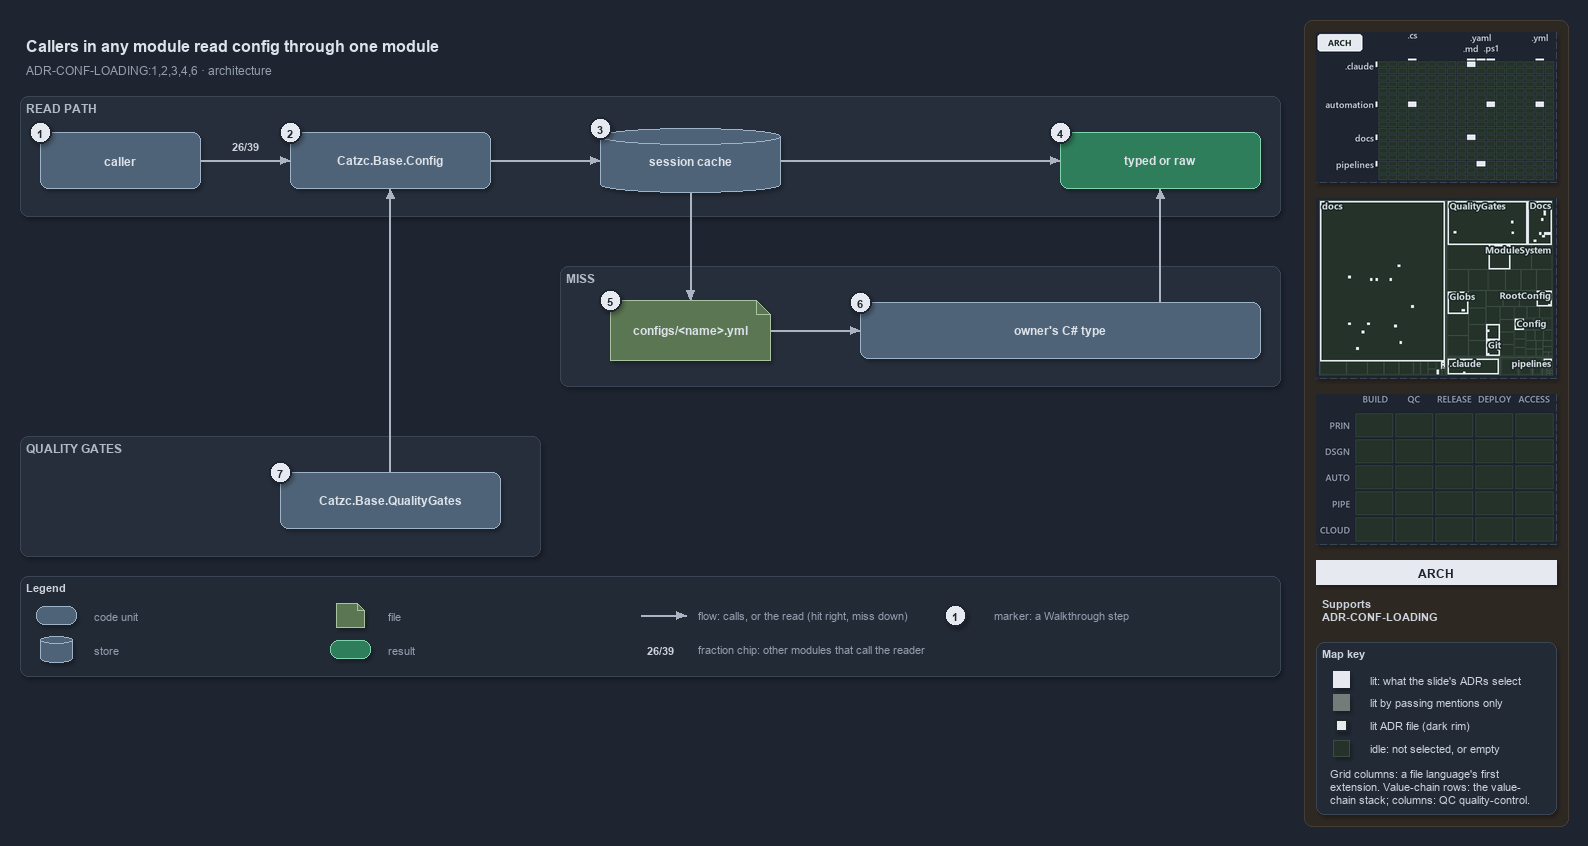

The diagram above was exported from draw.io. Its source (the exported page's mxGraphModel, read from the mxfile embedded in the PNG):
<mxGraphModel dx="1024" dy="768" grid="0" gridSize="10" guides="1" tooltips="1" connect="1" arrows="1" fold="1" page="1" pageScale="1" pageWidth="1572" pageHeight="700" background="#1E2430" math="0" shadow="1">
  <root>
    <mxCell id="0" />
    <mxCell id="1" parent="0" />
    <mxCell id="sidebar-bg" value="" style="rounded=1;arcSize=2;html=1;fillColor=#2E2823;strokeColor=#453C33;shadow=0;" vertex="1" parent="1">
      <mxGeometry x="1304" y="4" width="264" height="806" as="geometry" />
    </mxCell>
    <mxCell id="title" value="Callers in any module read config through one module" style="text;html=1;align=left;verticalAlign=middle;fontSize=16;fontStyle=1;fontColor=#DDE2E9;" vertex="1" parent="1">
      <mxGeometry x="20" y="14" width="1260" height="30" as="geometry" />
    </mxCell>
    <mxCell id="subtitle" value="ADR-CONF-LOADING:1,2,3,4,6 · architecture" style="text;html=1;align=left;verticalAlign=middle;fontSize=12;fontColor=#949FAE;" vertex="1" parent="1">
      <mxGeometry x="20" y="44" width="1240" height="20" as="geometry" />
    </mxCell>
    <mxCell id="band-read" value="READ PATH" style="rounded=1;html=1;arcSize=3;fillColor=#262E3B;strokeColor=#3A4555;verticalAlign=top;align=left;spacingLeft=8;fontStyle=1;fontSize=12;fontColor=#B0BAC7;" vertex="1" parent="1">
      <mxGeometry x="20" y="80" width="1260" height="120" as="geometry" />
    </mxCell>
    <mxCell id="band-miss" value="MISS" style="rounded=1;html=1;arcSize=3;fillColor=#262E3B;strokeColor=#3A4555;verticalAlign=top;align=left;spacingLeft=8;fontStyle=1;fontSize=12;fontColor=#B0BAC7;" vertex="1" parent="1">
      <mxGeometry x="560" y="250" width="720" height="120" as="geometry" />
    </mxCell>
    <mxCell id="band-gates" value="QUALITY GATES" style="rounded=1;html=1;arcSize=3;fillColor=#262E3B;strokeColor=#3A4555;verticalAlign=top;align=left;spacingLeft=8;fontStyle=1;fontSize=12;fontColor=#B0BAC7;" vertex="1" parent="1">
      <mxGeometry x="20" y="420" width="520" height="120" as="geometry" />
    </mxCell>
    <mxCell id="caller" value="&lt;b&gt;caller&lt;/b&gt;" style="rounded=1;whiteSpace=wrap;html=1;arcSize=20;fillColor=#4E6378;strokeColor=#9FB3C8;fontSize=12;fontColor=#DDE2E9;" vertex="1" parent="1">
      <mxGeometry x="40" y="116" width="160" height="56" as="geometry" />
    </mxCell>
    <mxCell id="config" value="&lt;b&gt;Catzc.Base.Config&lt;/b&gt;" style="rounded=1;whiteSpace=wrap;html=1;arcSize=20;fillColor=#4E6378;strokeColor=#9FB3C8;fontSize=12;fontColor=#DDE2E9;" vertex="1" parent="1">
      <mxGeometry x="290" y="116" width="200" height="56" as="geometry" />
    </mxCell>
    <mxCell id="cache" value="&lt;b&gt;session cache&lt;/b&gt;" style="shape=cylinder3;boundedLbl=1;backgroundOutline=1;size=8;whiteSpace=wrap;html=1;fillColor=#4E6378;strokeColor=#9FB3C8;fontSize=12;fontColor=#DDE2E9;" vertex="1" parent="1">
      <mxGeometry x="600" y="112" width="180" height="64" as="geometry" />
    </mxCell>
    <mxCell id="typed" value="&lt;b&gt;typed or raw&lt;/b&gt;" style="rounded=1;whiteSpace=wrap;html=1;arcSize=20;fillColor=#2E7D5B;strokeColor=#7FD3AE;fontColor=#DDE2E9;fontSize=12;" vertex="1" parent="1">
      <mxGeometry x="1060" y="116" width="200" height="56" as="geometry" />
    </mxCell>
    <mxCell id="file" value="&lt;b&gt;configs/&amp;lt;name&amp;gt;.yml&lt;/b&gt;" style="shape=note;size=14;whiteSpace=wrap;html=1;fillColor=#5B7653;strokeColor=#A9C29F;fontSize=12;fontColor=#DDE2E9;" vertex="1" parent="1">
      <mxGeometry x="610" y="284" width="160" height="60" as="geometry" />
    </mxCell>
    <mxCell id="ctype" value="&lt;b&gt;owner's C# type&lt;/b&gt;" style="rounded=1;whiteSpace=wrap;html=1;arcSize=20;fillColor=#4E6378;strokeColor=#9FB3C8;fontSize=12;fontColor=#DDE2E9;" vertex="1" parent="1">
      <mxGeometry x="860" y="286" width="400" height="56" as="geometry" />
    </mxCell>
    <mxCell id="qg" value="&lt;b&gt;Catzc.Base.QualityGates&lt;/b&gt;" style="rounded=1;whiteSpace=wrap;html=1;arcSize=20;fillColor=#4E6378;strokeColor=#9FB3C8;fontSize=12;fontColor=#DDE2E9;" vertex="1" parent="1">
      <mxGeometry x="280" y="456" width="220" height="56" as="geometry" />
    </mxCell>
    <mxCell id="p-caller-config-a" value="" style="text;html=1;strokeColor=none;fillColor=none;" vertex="1" parent="1">
      <mxGeometry x="200" y="144" width="1" height="1" as="geometry" />
    </mxCell>
    <mxCell id="p-caller-config-b" value="" style="text;html=1;strokeColor=none;fillColor=none;" vertex="1" parent="1">
      <mxGeometry x="290" y="144" width="1" height="1" as="geometry" />
    </mxCell>
    <mxCell id="edge-caller-config" value="" style="edgeStyle=orthogonalEdgeStyle;rounded=1;html=1;fontSize=10;endArrow=block;strokeColor=#AAB4C3;fontColor=#CDD3DC;shadow=0;" edge="1" parent="1" source="p-caller-config-a" target="p-caller-config-b">
      <mxGeometry relative="1" as="geometry" />
    </mxCell>
    <mxCell id="fraction-callers" value="&lt;b&gt;26/39&lt;/b&gt;" style="text;html=1;align=center;verticalAlign=middle;fontSize=11;fontColor=#CDD3DC;fillColor=#262E3B;strokeColor=none;" vertex="1" parent="1">
      <mxGeometry x="222" y="120" width="46" height="18" as="geometry" />
    </mxCell>
    <mxCell id="p-config-cache-a" value="" style="text;html=1;strokeColor=none;fillColor=none;" vertex="1" parent="1">
      <mxGeometry x="490" y="144" width="1" height="1" as="geometry" />
    </mxCell>
    <mxCell id="p-config-cache-b" value="" style="text;html=1;strokeColor=none;fillColor=none;" vertex="1" parent="1">
      <mxGeometry x="600" y="144" width="1" height="1" as="geometry" />
    </mxCell>
    <mxCell id="edge-config-cache" value="" style="edgeStyle=orthogonalEdgeStyle;rounded=1;html=1;fontSize=10;endArrow=block;strokeColor=#AAB4C3;fontColor=#CDD3DC;shadow=0;" edge="1" parent="1" source="p-config-cache-a" target="p-config-cache-b">
      <mxGeometry relative="1" as="geometry" />
    </mxCell>
    <mxCell id="p-cache-typed-a" value="" style="text;html=1;strokeColor=none;fillColor=none;" vertex="1" parent="1">
      <mxGeometry x="780" y="144" width="1" height="1" as="geometry" />
    </mxCell>
    <mxCell id="p-cache-typed-b" value="" style="text;html=1;strokeColor=none;fillColor=none;" vertex="1" parent="1">
      <mxGeometry x="1060" y="144" width="1" height="1" as="geometry" />
    </mxCell>
    <mxCell id="edge-cache-typed" value="" style="edgeStyle=orthogonalEdgeStyle;rounded=1;html=1;fontSize=10;endArrow=block;strokeColor=#AAB4C3;fontColor=#CDD3DC;shadow=0;" edge="1" parent="1" source="p-cache-typed-a" target="p-cache-typed-b">
      <mxGeometry relative="1" as="geometry" />
    </mxCell>
    <mxCell id="p-cache-file-a" value="" style="text;html=1;strokeColor=none;fillColor=none;" vertex="1" parent="1">
      <mxGeometry x="690" y="176" width="1" height="1" as="geometry" />
    </mxCell>
    <mxCell id="p-cache-file-b" value="" style="text;html=1;strokeColor=none;fillColor=none;" vertex="1" parent="1">
      <mxGeometry x="690" y="284" width="1" height="1" as="geometry" />
    </mxCell>
    <mxCell id="edge-cache-file" value="" style="edgeStyle=orthogonalEdgeStyle;rounded=1;html=1;fontSize=10;endArrow=block;strokeColor=#AAB4C3;fontColor=#CDD3DC;shadow=0;" edge="1" parent="1" source="p-cache-file-a" target="p-cache-file-b">
      <mxGeometry relative="1" as="geometry" />
    </mxCell>
    <mxCell id="p-file-ctype-a" value="" style="text;html=1;strokeColor=none;fillColor=none;" vertex="1" parent="1">
      <mxGeometry x="770" y="314" width="1" height="1" as="geometry" />
    </mxCell>
    <mxCell id="p-file-ctype-b" value="" style="text;html=1;strokeColor=none;fillColor=none;" vertex="1" parent="1">
      <mxGeometry x="860" y="314" width="1" height="1" as="geometry" />
    </mxCell>
    <mxCell id="edge-file-ctype" value="" style="edgeStyle=orthogonalEdgeStyle;rounded=1;html=1;fontSize=10;endArrow=block;strokeColor=#AAB4C3;fontColor=#CDD3DC;shadow=0;" edge="1" parent="1" source="p-file-ctype-a" target="p-file-ctype-b">
      <mxGeometry relative="1" as="geometry" />
    </mxCell>
    <mxCell id="p-ctype-typed-a" value="" style="text;html=1;strokeColor=none;fillColor=none;" vertex="1" parent="1">
      <mxGeometry x="1160" y="286" width="1" height="1" as="geometry" />
    </mxCell>
    <mxCell id="p-ctype-typed-b" value="" style="text;html=1;strokeColor=none;fillColor=none;" vertex="1" parent="1">
      <mxGeometry x="1160" y="172" width="1" height="1" as="geometry" />
    </mxCell>
    <mxCell id="edge-ctype-typed" value="" style="edgeStyle=orthogonalEdgeStyle;rounded=1;html=1;fontSize=10;endArrow=block;strokeColor=#AAB4C3;fontColor=#CDD3DC;shadow=0;" edge="1" parent="1" source="p-ctype-typed-a" target="p-ctype-typed-b">
      <mxGeometry relative="1" as="geometry" />
    </mxCell>
    <mxCell id="p-qg-config-a" value="" style="text;html=1;strokeColor=none;fillColor=none;" vertex="1" parent="1">
      <mxGeometry x="390" y="456" width="1" height="1" as="geometry" />
    </mxCell>
    <mxCell id="p-qg-config-b" value="" style="text;html=1;strokeColor=none;fillColor=none;" vertex="1" parent="1">
      <mxGeometry x="390" y="172" width="1" height="1" as="geometry" />
    </mxCell>
    <mxCell id="edge-qg-config" value="" style="edgeStyle=orthogonalEdgeStyle;rounded=1;html=1;fontSize=10;endArrow=block;strokeColor=#AAB4C3;fontColor=#CDD3DC;shadow=0;" edge="1" parent="1" source="p-qg-config-a" target="p-qg-config-b">
      <mxGeometry relative="1" as="geometry" />
    </mxCell>
    <mxCell id="legend" value="&lt;b&gt;Legend&lt;/b&gt;" style="rounded=1;whiteSpace=wrap;html=1;arcSize=6;fillColor=#222A36;strokeColor=#3A4555;align=left;verticalAlign=top;spacing=8;fontSize=11;fontColor=#CDD3DC;" vertex="1" parent="1">
      <mxGeometry x="20" y="560" width="1260" height="100" as="geometry" />
    </mxCell>
    <mxCell id="legend-0" value="" style="rounded=1;whiteSpace=wrap;html=1;arcSize=20;fillColor=#4E6378;strokeColor=#9FB3C8;fontColor=#DDE2E9;" vertex="1" parent="1">
      <mxGeometry x="36" y="590" width="40" height="18" as="geometry" />
    </mxCell>
    <mxCell id="legend-0-text" value="code unit" style="text;html=1;align=left;verticalAlign=middle;fontSize=11;fontColor=#949FAE;" vertex="1" parent="1">
      <mxGeometry x="88" y="589" width="230" height="20" as="geometry" />
    </mxCell>
    <mxCell id="legend-1" value="" style="shape=cylinder3;boundedLbl=1;backgroundOutline=1;size=4;whiteSpace=wrap;html=1;fillColor=#4E6378;strokeColor=#9FB3C8;fontColor=#DDE2E9;" vertex="1" parent="1">
      <mxGeometry x="40" y="620" width="32" height="26" as="geometry" />
    </mxCell>
    <mxCell id="legend-1-text" value="store" style="text;html=1;align=left;verticalAlign=middle;fontSize=11;fontColor=#949FAE;" vertex="1" parent="1">
      <mxGeometry x="88" y="623" width="230" height="20" as="geometry" />
    </mxCell>
    <mxCell id="legend-2" value="" style="shape=note;size=7;whiteSpace=wrap;html=1;fillColor=#5B7653;strokeColor=#A9C29F;fontColor=#DDE2E9;" vertex="1" parent="1">
      <mxGeometry x="336" y="587" width="28" height="24" as="geometry" />
    </mxCell>
    <mxCell id="legend-2-text" value="file" style="text;html=1;align=left;verticalAlign=middle;fontSize=11;fontColor=#949FAE;" vertex="1" parent="1">
      <mxGeometry x="382" y="589" width="230" height="20" as="geometry" />
    </mxCell>
    <mxCell id="legend-3" value="" style="rounded=1;whiteSpace=wrap;html=1;arcSize=20;fillColor=#2E7D5B;strokeColor=#7FD3AE;fontColor=#DDE2E9;" vertex="1" parent="1">
      <mxGeometry x="330" y="624" width="40" height="18" as="geometry" />
    </mxCell>
    <mxCell id="legend-3-text" value="result" style="text;html=1;align=left;verticalAlign=middle;fontSize=11;fontColor=#949FAE;" vertex="1" parent="1">
      <mxGeometry x="382" y="623" width="230" height="20" as="geometry" />
    </mxCell>
    <mxCell id="legend-4-a" value="" style="text;html=1;strokeColor=none;fillColor=none;" vertex="1" parent="1">
      <mxGeometry x="640" y="599" width="1" height="1" as="geometry" />
    </mxCell>
    <mxCell id="legend-4-b" value="" style="text;html=1;strokeColor=none;fillColor=none;" vertex="1" parent="1">
      <mxGeometry x="686" y="599" width="1" height="1" as="geometry" />
    </mxCell>
    <mxCell id="legend-4" value="" style="edgeStyle=orthogonalEdgeStyle;rounded=1;html=1;endArrow=block;strokeColor=#AAB4C3;fontColor=#CDD3DC;shadow=0;" edge="1" parent="1" source="legend-4-a" target="legend-4-b">
      <mxGeometry relative="1" as="geometry" />
    </mxCell>
    <mxCell id="legend-4-text" value="flow: calls, or the read (hit right, miss down)" style="text;html=1;align=left;verticalAlign=middle;fontSize=11;fontColor=#949FAE;" vertex="1" parent="1">
      <mxGeometry x="692" y="589" width="280" height="20" as="geometry" />
    </mxCell>
    <mxCell id="legend-5" value="&lt;b&gt;26/39&lt;/b&gt;" style="text;html=1;align=center;verticalAlign=middle;fontSize=11;fontColor=#CDD3DC;fillColor=#262E3B;strokeColor=none;" vertex="1" parent="1">
      <mxGeometry x="640" y="624" width="40" height="18" as="geometry" />
    </mxCell>
    <mxCell id="legend-5-text" value="fraction chip: other modules that call the reader" style="text;html=1;align=left;verticalAlign=middle;fontSize=11;fontColor=#949FAE;" vertex="1" parent="1">
      <mxGeometry x="692" y="623" width="280" height="20" as="geometry" />
    </mxCell>
    <mxCell id="legend-6" value="1" style="ellipse;html=1;fillColor=#E6EAF0;strokeColor=#1E2430;strokeWidth=2;fontColor=#1E2430;fontStyle=1;fontSize=11;" vertex="1" parent="1">
      <mxGeometry x="944" y="588" width="22" height="22" as="geometry" />
    </mxCell>
    <mxCell id="legend-6-text" value="marker: a Walkthrough step" style="text;html=1;align=left;verticalAlign=middle;fontSize=11;fontColor=#949FAE;" vertex="1" parent="1">
      <mxGeometry x="988" y="589" width="230" height="20" as="geometry" />
    </mxCell>
    <mxCell id="mark-1" value="1" style="ellipse;html=1;fillColor=#E6EAF0;strokeColor=#1E2430;strokeWidth=2;fontColor=#1E2430;fontStyle=1;fontSize=11;" vertex="1" parent="1">
      <mxGeometry x="29" y="105" width="22" height="22" as="geometry" />
    </mxCell>
    <mxCell id="mark-2" value="2" style="ellipse;html=1;fillColor=#E6EAF0;strokeColor=#1E2430;strokeWidth=2;fontColor=#1E2430;fontStyle=1;fontSize=11;" vertex="1" parent="1">
      <mxGeometry x="279" y="105" width="22" height="22" as="geometry" />
    </mxCell>
    <mxCell id="mark-3" value="3" style="ellipse;html=1;fillColor=#E6EAF0;strokeColor=#1E2430;strokeWidth=2;fontColor=#1E2430;fontStyle=1;fontSize=11;" vertex="1" parent="1">
      <mxGeometry x="589" y="101" width="22" height="22" as="geometry" />
    </mxCell>
    <mxCell id="mark-4" value="4" style="ellipse;html=1;fillColor=#E6EAF0;strokeColor=#1E2430;strokeWidth=2;fontColor=#1E2430;fontStyle=1;fontSize=11;" vertex="1" parent="1">
      <mxGeometry x="1049" y="105" width="22" height="22" as="geometry" />
    </mxCell>
    <mxCell id="mark-5" value="5" style="ellipse;html=1;fillColor=#E6EAF0;strokeColor=#1E2430;strokeWidth=2;fontColor=#1E2430;fontStyle=1;fontSize=11;" vertex="1" parent="1">
      <mxGeometry x="599" y="273" width="22" height="22" as="geometry" />
    </mxCell>
    <mxCell id="mark-6" value="6" style="ellipse;html=1;fillColor=#E6EAF0;strokeColor=#1E2430;strokeWidth=2;fontColor=#1E2430;fontStyle=1;fontSize=11;" vertex="1" parent="1">
      <mxGeometry x="849" y="275" width="22" height="22" as="geometry" />
    </mxCell>
    <mxCell id="mark-7" value="7" style="ellipse;html=1;fillColor=#E6EAF0;strokeColor=#1E2430;strokeWidth=2;fontColor=#1E2430;fontStyle=1;fontSize=11;" vertex="1" parent="1">
      <mxGeometry x="269" y="445" width="22" height="22" as="geometry" />
    </mxCell>
    <mxCell id="minimap-grid" value="" style="shape=image;html=1;imageAspect=0;aspect=fixed;verticalLabelPosition=bottom;strokeColor=#3A4555;dashed=1;fillColor=#222A36;image=data:image/png,(base64 omitted: 12172 chars);" vertex="1" parent="1">
      <mxGeometry x="1316" y="16" width="240" height="150" as="geometry" />
    </mxCell>
    <mxCell id="minimap-tree" value="" style="shape=image;html=1;imageAspect=0;aspect=fixed;verticalLabelPosition=bottom;strokeColor=#3A4555;dashed=1;fillColor=#222A36;image=data:image/png,(base64 omitted: 26928 chars);" vertex="1" parent="1">
      <mxGeometry x="1316" y="182" width="240" height="180" as="geometry" />
    </mxCell>
    <mxCell id="minimap-chain" value="" style="shape=image;html=1;imageAspect=0;aspect=fixed;verticalLabelPosition=bottom;strokeColor=#3A4555;dashed=1;fillColor=#222A36;image=data:image/png,(base64 omitted: 11912 chars);" vertex="1" parent="1">
      <mxGeometry x="1316" y="378" width="240" height="150" as="geometry" />
    </mxCell>
    <mxCell id="lens-badge" value="ARCH" style="rounded=0;whiteSpace=wrap;html=1;align=center;verticalAlign=middle;fontSize=12;fontStyle=1;fontColor=#1E2430;fillColor=#E6EAF0;strokeColor=none;" vertex="1" parent="1">
      <mxGeometry x="1316" y="544" width="240" height="24" as="geometry" />
    </mxCell>
    <mxCell id="supports" value="&lt;b&gt;Supports&lt;/b&gt;&lt;br&gt;ADR-CONF-LOADING" style="text;html=1;whiteSpace=wrap;align=left;verticalAlign=top;fontSize=11;fontColor=#CDD3DC;" vertex="1" parent="1">
      <mxGeometry x="1316" y="576" width="240" height="38" as="geometry" />
    </mxCell>
    <mxCell id="mapkey" value="&lt;b&gt;Map key&lt;/b&gt;" style="rounded=1;arcSize=6;whiteSpace=wrap;html=1;align=left;verticalAlign=top;fontSize=11;fontColor=#CDD3DC;fillColor=#222A36;strokeColor=#3A4555;spacingLeft=8;spacingTop=2;" vertex="1" parent="1">
      <mxGeometry x="1316" y="626" width="240" height="172" as="geometry" />
    </mxCell>
    <mxCell id="mapkey-lit" value="" style="rounded=0;html=1;fillColor=#E6EAF0;strokeColor=#E6EAF0;" vertex="1" parent="1">
      <mxGeometry x="1333.0" y="655.0" width="16" height="16" as="geometry" />
    </mxCell>
    <mxCell id="mapkey-lit-text" value="lit: what the slide's ADRs select" style="text;html=1;align=left;verticalAlign=middle;fontSize=11;fontColor=#CDD3DC;" vertex="1" parent="1">
      <mxGeometry x="1364" y="653" width="184" height="20" as="geometry" />
    </mxCell>
    <mxCell id="mapkey-touched" value="" style="rounded=0;html=1;fillColor=#727C79;strokeColor=#727C79;" vertex="1" parent="1">
      <mxGeometry x="1333.0" y="678.0" width="16" height="16" as="geometry" />
    </mxCell>
    <mxCell id="mapkey-touched-text" value="lit by passing mentions only" style="text;html=1;align=left;verticalAlign=middle;fontSize=11;fontColor=#CDD3DC;" vertex="1" parent="1">
      <mxGeometry x="1364" y="676" width="184" height="20" as="geometry" />
    </mxCell>
    <mxCell id="mapkey-adr" value="" style="rounded=0;html=1;fillColor=#E6EAF0;strokeColor=#1C2A24;strokeWidth=2;" vertex="1" parent="1">
      <mxGeometry x="1335.0" y="703.0" width="12" height="12" as="geometry" />
    </mxCell>
    <mxCell id="mapkey-adr-text" value="lit ADR file (dark rim)" style="text;html=1;align=left;verticalAlign=middle;fontSize=11;fontColor=#CDD3DC;" vertex="1" parent="1">
      <mxGeometry x="1364" y="699" width="184" height="20" as="geometry" />
    </mxCell>
    <mxCell id="mapkey-idle" value="" style="rounded=0;html=1;fillColor=#243229;strokeColor=#3B4D43;" vertex="1" parent="1">
      <mxGeometry x="1333.0" y="724.0" width="16" height="16" as="geometry" />
    </mxCell>
    <mxCell id="mapkey-idle-text" value="idle: not selected, or empty" style="text;html=1;align=left;verticalAlign=middle;fontSize=11;fontColor=#CDD3DC;" vertex="1" parent="1">
      <mxGeometry x="1364" y="722" width="184" height="20" as="geometry" />
    </mxCell>
    <mxCell id="mapkey-codes" value="Grid columns: a file language's first&lt;br&gt;extension. Value-chain rows: the value-&lt;br&gt;chain stack; columns: QC quality-control." style="text;html=1;align=left;verticalAlign=top;whiteSpace=wrap;fontSize=11;fontColor=#CDD3DC;" vertex="1" parent="1">
      <mxGeometry x="1324" y="746" width="224" height="46" as="geometry" />
    </mxCell>
  </root>
</mxGraphModel>